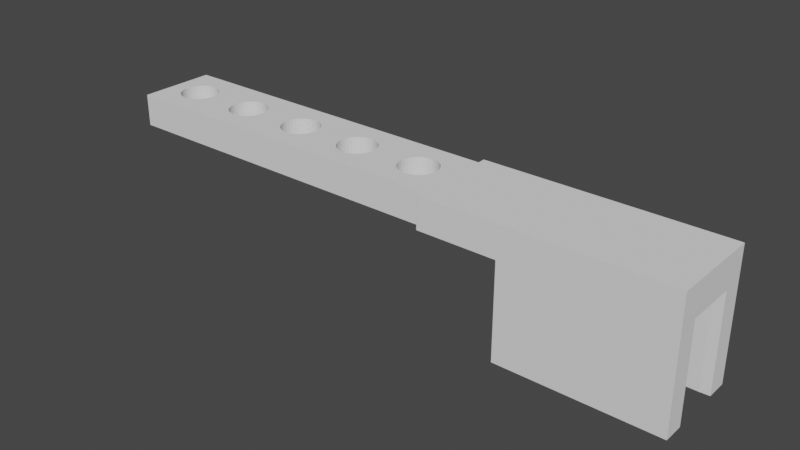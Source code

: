 # Source: stiftehalter_farber_castell.blend  (saved by Blender 3.2.14; exported with 4.5.12 LTS)
import bpy
from mathutils import Matrix  # noqa: F401  (used for matrix-valued properties, if any)

bpy.ops.wm.read_factory_settings(use_empty=True)
scene = bpy.context.scene
scene.name = 'Scene'

# ---- collections
col_collection = bpy.data.collections.new('Collection'); scene.collection.children.link(col_collection)

# ---- world
world_world = bpy.data.worlds.new('World'); scene.world = world_world
world_world.use_nodes = True; world_world.node_tree.nodes.clear()
_N = world_world.node_tree.nodes; _L = world_world.node_tree.links
n0 = _N.new('ShaderNodeOutputWorld'); n0.name = 'World Output'; n0.location = (300, 300)
n1 = _N.new('ShaderNodeBackground'); n1.name = 'Background'; n1.location = (10, 300)
n1.inputs[0].default_value = (0.05088, 0.05088, 0.05088, 1.0)
_L.new(n1.outputs[0], n0.inputs[0])
n0.is_active_output = True
world_world.color = (0.05088, 0.05088, 0.05088)
world_world.use_sun_shadow = False
world_world.sun_shadow_jitter_overblur = 0.0

# ---- meshes
me_circle = bpy.data.meshes.new('Circle')
me_circle.from_pydata([(-1.25, -0.605, 0.0), (-1.25, 0.605, 0.0), (-1.25, -0.4, 0.0), (-1.25, 0.4, 0.0), (1.1, -0.392, 0.0), (1.1, 0.392, 0.0), (-1.25, -0.605, 0.5), (-1.25, 0.605, 0.5), (-1.25, -0.726, 0.5), (-1.25, 0.726, 0.5), (1.249, -0.726, 0.5), (1.249, 0.726, 0.5), (-1.25, -0.726, 0.0), (-1.25, 0.726, 0.0), (1.249, -0.726, 0.0), (1.249, 0.726, 0.0), (1.249, -0.726, -1.5), (1.249, 0.726, -1.5), (-1.25, -0.726, -1.5), (-1.25, 0.726, -1.5), (1.1, -0.392, -1.5), (1.1, 0.392, -1.5), (-1.25, -0.4, -1.5), (-1.25, 0.4, -1.5), (1.249, -0.4, 0.0), (1.249, 0.4, 0.0), (1.249, -0.4, -1.5), (1.249, 0.4, -1.5), (-2.5, -0.726, 0.5), (-2.5, 0.726, 0.5), (-2.5, -0.726, 0.0), (-2.5, 0.726, 0.0), (-2.5, -0.5142, 0.0), (-2.5, 0.5142, 0.0)], [], [(1, 12, 0), (5, 2, 3), (7, 8, 9), (8, 11, 9), (0, 8, 6), (13, 7, 9), (15, 10, 14), (14, 8, 12), (13, 11, 15), (8, 12, 30, 28), (12, 16, 14), (4, 22, 2), (13, 23, 3), (2, 18, 12), (3, 21, 5), (15, 19, 13), (5, 24, 4), (21, 25, 5), (4, 26, 20), (18, 22, 20), (26, 16, 20), (16, 18, 20), (17, 27, 21), (23, 19, 21), (19, 17, 21), (26, 14, 16), (25, 17, 15), (1, 13, 12), (5, 4, 2), (7, 6, 8), (8, 10, 11), (0, 12, 8), (13, 1, 7), (15, 11, 10), (14, 10, 8), (13, 9, 11), (2, 3, 33, 32), (12, 18, 16), (4, 20, 22), (13, 19, 23), (2, 22, 18), (3, 23, 21), (15, 17, 19), (5, 25, 24), (21, 27, 25), (4, 24, 26), (26, 24, 14), (25, 27, 17), (12, 13, 3, 2), (3, 13, 31, 33), (13, 9, 29, 31), (28, 32, 33), (31, 29, 33), (29, 28, 33), (28, 30, 32), (12, 2, 32, 30), (9, 8, 28, 29)])
_uv = me_circle.uv_layers.new(name='UVMap')
_uv.uv.foreach_set('vector', [0.0, 0.0, 0.0, 0.0, 0.0, 0.0, 0.0, 0.0, 0.0, 0.0, 0.0, 0.0, 0.0, 0.0, 0.0, 0.0, 0.0, 0.0, 0.0, 0.0, 0.0, 0.0, 0.0, 0.0, 0.0, 0.0, 0.0, 0.0, 0.0, 0.0, 0.0, 0.0, 0.0, 0.0, 0.0, 0.0, 0.0, 0.0, 0.0, 0.0, 0.0, 0.0, 0.0, 0.0, 0.0, 0.0, 0.0, 0.0, 0.0, 0.0, 0.0, 0.0, 0.0, 0.0, 0.0, 0.0, 0.0, 0.0, 0.0, 0.0, 0.0, 0.0, 0.0, 0.0, 0.0, 0.0, 0.0, 0.0, 0.0, 0.0, 0.0, 0.0, 0.0, 0.0, 0.0, 0.0, 0.0, 0.0, 0.0, 0.0, 0.0, 0.0, 0.0, 0.0, 0.0, 0.0, 0.0, 0.0, 0.0, 0.0, 0.0, 0.0, 0.0, 0.0, 0.0, 0.0, 0.0, 0.0, 0.0, 0.0, 0.0, 0.0, 0.0, 0.0, 0.0, 0.0, 0.0, 0.0, 0.0, 0.0, 0.0, 0.0, 0.0, 0.0, 0.0, 0.0, 0.0, 0.0, 0.0, 0.0, 0.0, 0.0, 0.0, 0.0, 0.0, 0.0, 0.0, 0.0, 0.0, 0.0, 0.0, 0.0, 0.0, 0.0, 0.0, 0.0, 0.0, 0.0, 0.0, 0.0, 0.0, 0.0, 0.0, 0.0, 0.0, 0.0, 0.0, 0.0, 0.0, 0.0, 0.0, 0.0, 0.0, 0.0, 0.0, 0.0, 0.0, 0.0, 0.0, 0.0, 0.0, 0.0, 0.0, 0.0, 0.0, 0.0, 0.0, 0.0, 0.0, 0.0, 0.0, 0.0, 0.0, 0.0, 0.0, 0.0, 0.0, 0.0, 0.0, 0.0, 0.0, 0.0, 0.0, 0.0, 0.0, 0.0, 0.0, 0.0, 0.0, 0.0, 0.0, 0.0, 0.0, 0.0, 0.0, 0.0, 0.0, 0.0, 0.0, 0.0, 0.0, 0.0, 0.0, 0.0, 0.0, 0.0, 0.0, 0.0, 0.0, 0.0, 0.0, 0.0, 0.0, 0.0, 0.0, 0.0, 0.0, 0.0, 0.0, 0.0, 0.0, 0.0, 0.0, 0.0, 0.0, 0.0, 0.0, 0.0, 0.0, 0.0, 0.0, 0.0, 0.0, 0.0, 0.0, 0.0, 0.0, 0.0, 0.0, 0.0, 0.0, 0.0, 0.0, 0.0, 0.0, 0.0, 0.0, 0.0, 0.0, 0.0, 0.0, 0.0, 0.0, 0.0, 0.0, 0.0, 0.0, 0.0, 0.0, 0.0, 0.0, 0.0, 0.0, 0.0, 0.0, 0.0, 0.0, 0.0, 0.0, 0.0, 0.0, 0.0, 0.0, 0.0, 0.0, 0.0, 0.0, 0.0, 0.0, 0.0, 0.0, 0.0, 0.0, 0.0, 0.0, 0.0, 0.0, 0.0, 0.0, 0.0, 0.0, 0.0, 0.0, 0.0, 0.0, 0.0, 0.0, 0.0, 0.0, 0.0, 0.0, 0.0, 0.0, 0.0, 0.0, 0.0, 0.0, 0.0, 0.0, 0.0, 0.0, 0.0, 0.0, 0.0, 0.0, 0.0, 0.0, 0.0, 0.0, 0.0, 0.0, 0.0, 0.0, 0.0, 0.0, 0.0, 0.0, 0.0, 0.0, 0.0, 0.0, 0.0, 0.0, 0.0, 0.0, 0.0, 0.0, 0.0, 0.0, 0.0, 0.0, 0.0, 0.0, 0.0, 0.0, 0.0, 0.0, 0.0, 0.0, 0.0, 0.0, 0.0, 0.0, 0.0, 0.0, 0.0])
me_circle.update()
me_circle_004 = bpy.data.meshes.new('Circle.004')
me_circle_004.from_pydata([(-2.25, 0.605, 0.0), (-2.25, -0.605, 0.0), (-3.35, -0.605, 0.0), (-3.35, 0.605, 0.0), (-2.743, 0.2934, 0.0), (-2.687, 0.2763, 0.0), (-2.635, 0.2488, 0.0), (-2.589, 0.2116, 0.0), (-2.551, 0.1655, 0.0), (-2.524, 0.1131, 0.0), (-2.506, 0.05654, 0.0), (-2.501, -0.002283, 0.0), (-2.506, -0.0611, 0.0), (-2.524, -0.1177, 0.0), (-2.551, -0.17, 0.0), (-2.589, -0.2162, 0.0), (-2.635, -0.2533, 0.0), (-2.687, -0.2808, 0.0), (-2.743, -0.298, 0.0), (-2.802, -0.3038, 0.0), (-2.861, -0.298, 0.0), (-2.917, -0.2808, 0.0), (-2.97, -0.2533, 0.0), (-3.015, -0.2162, 0.0), (-3.053, -0.17, 0.0), (-3.081, -0.1177, 0.0), (-3.098, -0.0611, 0.0), (-3.104, -0.002283, 0.0), (-3.098, 0.05654, 0.0), (-3.081, 0.1131, 0.0), (-3.053, 0.1655, 0.0), (-3.015, 0.2116, 0.0), (-2.97, 0.2488, 0.0), (-2.917, 0.2763, 0.0), (-2.802, 0.2992, 0.0), (-2.861, 0.2934, 0.0), (-2.802, 0.2977, 0.5), (-2.861, 0.292, 0.5), (-2.917, 0.2749, 0.5), (-2.969, 0.2475, 0.5), (-3.014, 0.2106, 0.5), (-3.052, 0.1646, 0.5), (-3.079, 0.1125, 0.5), (-3.096, 0.05624, 0.5), (-3.102, -0.002283, 0.5), (-3.096, -0.06081, 0.5), (-3.079, -0.1171, 0.5), (-3.052, -0.1692, 0.5), (-3.014, -0.2151, 0.5), (-2.969, -0.2521, 0.5), (-2.917, -0.2794, 0.5), (-2.861, -0.2965, 0.5), (-2.802, -0.3023, 0.5), (-2.744, -0.2965, 0.5), (-2.687, -0.2794, 0.5), (-2.635, -0.2521, 0.5), (-2.59, -0.2151, 0.5), (-2.553, -0.1692, 0.5), (-2.525, -0.1171, 0.5), (-2.508, -0.06081, 0.5), (-2.502, -0.002283, 0.5), (-2.508, 0.05624, 0.5), (-2.525, 0.1125, 0.5), (-2.553, 0.1646, 0.5), (-2.59, 0.2106, 0.5), (-2.635, 0.2475, 0.5), (-2.687, 0.2749, 0.5), (-2.744, 0.292, 0.5), (-3.35, -0.605, 0.5), (-2.25, -0.605, 0.5), (-3.35, 0.605, 0.5), (-2.25, 0.605, 0.5)], [], [(23, 22, 2), (20, 19, 2), (3, 30, 29), (44, 27, 28), (45, 26, 27), (26, 25, 2), (1, 2, 19), (0, 10, 9), (0, 7, 6), (0, 8, 7), (3, 0, 34), (67, 5, 66), (36, 4, 67), (70, 2, 68), (68, 1, 69), (69, 0, 71), (71, 3, 70), (47, 25, 46), (60, 12, 59), (62, 10, 61), (50, 22, 49), (51, 21, 50), (52, 20, 51), (53, 19, 52), (36, 34, 4), (69, 1, 0), (60, 11, 12), (59, 12, 13), (42, 29, 30), (47, 24, 25), (51, 20, 21), (63, 8, 9), (66, 5, 6), (40, 31, 32), (37, 35, 34), (56, 15, 16), (57, 69, 58), (56, 69, 57), (55, 69, 56), (54, 69, 55), (53, 69, 54), (52, 69, 53), (38, 37, 70), (39, 38, 70), (40, 39, 70), (70, 41, 40), (70, 42, 41), (70, 43, 42), (70, 44, 43), (51, 68, 52), (50, 68, 51), (49, 68, 50), (48, 68, 49), (47, 68, 48), (46, 68, 47), (45, 68, 46), (44, 68, 45), (15, 14, 1), (70, 68, 44), (69, 52, 68), (60, 69, 71), (71, 61, 60), (71, 62, 61), (71, 63, 62), (58, 69, 59), (71, 64, 63), (71, 65, 64), (71, 66, 65), (71, 67, 66), (71, 36, 67), (70, 36, 71), (14, 13, 1), (32, 3, 33), (16, 15, 1), (41, 30, 31), (48, 23, 24), (65, 6, 7), (55, 16, 17), (58, 13, 14), (49, 22, 23), (39, 32, 33), (52, 19, 20), (62, 9, 10), (71, 0, 3), (70, 3, 2), (40, 32, 39), (39, 33, 38), (38, 35, 37), (37, 34, 36), (49, 23, 48), (61, 11, 60), (59, 13, 58), (58, 14, 57), (57, 15, 56), (56, 16, 55), (55, 17, 54), (54, 18, 53), (0, 6, 5), (0, 9, 8), (11, 0, 1), (27, 26, 2), (24, 23, 2), (21, 20, 2), (3, 29, 28), (43, 28, 29), (33, 3, 35), (35, 3, 34), (37, 36, 70), (59, 69, 60), (46, 25, 26), (64, 7, 8), (54, 17, 18), (57, 14, 15), (61, 10, 11), (38, 33, 35), (53, 18, 19), (50, 21, 22), (68, 2, 1), (67, 4, 5), (66, 6, 65), (65, 7, 64), (64, 8, 63), (63, 9, 62), (48, 24, 47), (46, 26, 45), (45, 27, 44), (44, 28, 43), (43, 29, 42), (42, 30, 41), (41, 31, 40), (12, 11, 1), (0, 5, 4), (13, 12, 1), (0, 11, 10), (3, 27, 2), (25, 24, 2), (22, 21, 2), (3, 28, 27), (3, 31, 30), (31, 3, 32), (19, 18, 1), (0, 4, 34), (18, 17, 1), (17, 16, 1)])
_uv = me_circle_004.uv_layers.new(name='UVMap')
_uv.uv.foreach_set('vector', [0.0, 0.0, 0.0, 0.0, 0.0, 0.0, 0.0, 0.0, 0.0, 0.0, 0.0, 0.0, 0.0, 0.0, 0.0, 0.0, 0.0, 0.0, 0.0, 0.0, 0.0, 0.0, 0.0, 0.0, 0.0, 0.0, 0.0, 0.0, 0.0, 0.0, 0.0, 0.0, 0.0, 0.0, 0.0, 0.0, 0.0, 0.0, 0.0, 0.0, 0.0, 0.0, 0.0, 0.0, 0.0, 0.0, 0.0, 0.0, 0.0, 0.0, 0.0, 0.0, 0.0, 0.0, 0.0, 0.0, 0.0, 0.0, 0.0, 0.0, 0.0, 0.0, 0.0, 0.0, 0.0, 0.0, 0.0, 0.0, 0.0, 0.0, 0.0, 0.0, 0.0, 0.0, 0.0, 0.0, 0.0, 0.0, 0.0, 0.0, 0.0, 0.0, 0.0, 0.0, 0.0, 0.0, 0.0, 0.0, 0.0, 0.0, 0.0, 0.0, 0.0, 0.0, 0.0, 0.0, 0.0, 0.0, 0.0, 0.0, 0.0, 0.0, 0.0, 0.0, 0.0, 0.0, 0.0, 0.0, 0.0, 0.0, 0.0, 0.0, 0.0, 0.0, 0.0, 0.0, 0.0, 0.0, 0.0, 0.0, 0.0, 0.0, 0.0, 0.0, 0.0, 0.0, 0.0, 0.0, 0.0, 0.0, 0.0, 0.0, 0.0, 0.0, 0.0, 0.0, 0.0, 0.0, 0.0, 0.0, 0.0, 0.0, 0.0, 0.0, 0.0, 0.0, 0.0, 0.0, 0.0, 0.0, 0.0, 0.0, 0.0, 0.0, 0.0, 0.0, 0.0, 0.0, 0.0, 0.0, 0.0, 0.0, 0.0, 0.0, 0.0, 0.0, 0.0, 0.0, 0.0, 0.0, 0.0, 0.0, 0.0, 0.0, 0.0, 0.0, 0.0, 0.0, 0.0, 0.0, 0.0, 0.0, 0.0, 0.0, 0.0, 0.0, 0.0, 0.0, 0.0, 0.0, 0.0, 0.0, 0.0, 0.0, 0.0, 0.0, 0.0, 0.0, 0.0, 0.0, 0.0, 0.0, 0.0, 0.0, 0.0, 0.0, 0.0, 0.0, 0.0, 0.0, 0.0, 0.0, 0.0, 0.0, 0.0, 0.0, 0.0, 0.0, 0.0, 0.0, 0.0, 0.0, 0.0, 0.0, 0.0, 0.0, 0.0, 0.0, 0.0, 0.0, 0.0, 0.0, 0.0, 0.0, 0.0, 0.0, 0.0, 0.0, 0.0, 0.0, 0.0, 0.0, 0.0, 0.0, 0.0, 0.0, 0.0, 0.0, 0.0, 0.0, 0.0, 0.0, 0.0, 0.0, 0.0, 0.0, 0.0, 0.0, 0.0, 0.0, 0.0, 0.0, 0.0, 0.0, 0.0, 0.0, 0.0, 0.0, 0.0, 0.0, 0.0, 0.0, 0.0, 0.0, 0.0, 0.0, 0.0, 0.0, 0.0, 0.0, 0.0, 0.0, 0.0, 0.0, 0.0, 0.0, 0.0, 0.0, 0.0, 0.0, 0.0, 0.0, 0.0, 0.0, 0.0, 0.0, 0.0, 0.0, 0.0, 0.0, 0.0, 0.0, 0.0, 0.0, 0.0, 0.0, 0.0, 0.0, 0.0, 0.0, 0.0, 0.0, 0.0, 0.0, 0.0, 0.0, 0.0, 0.0, 0.0, 0.0, 0.0, 0.0, 0.0, 0.0, 0.0, 0.0, 0.0, 0.0, 0.0, 0.0, 0.0, 0.0, 0.0, 0.0, 0.0, 0.0, 0.0, 0.0, 0.0, 0.0, 0.0, 0.0, 0.0, 0.0, 0.0, 0.0, 0.0, 0.0, 0.0, 0.0, 0.0, 0.0, 0.0, 0.0, 0.0, 0.0, 0.0, 0.0, 0.0, 0.0, 0.0, 0.0, 0.0, 0.0, 0.0, 0.0, 0.0, 0.0, 0.0, 0.0, 0.0, 0.0, 0.0, 0.0, 0.0, 0.0, 0.0, 0.0, 0.0, 0.0, 0.0, 0.0, 0.0, 0.0, 0.0, 0.0, 0.0, 0.0, 0.0, 0.0, 0.0, 0.0, 0.0, 0.0, 0.0, 0.0, 0.0, 0.0, 0.0, 0.0, 0.0, 0.0, 0.0, 0.0, 0.0, 0.0, 0.0, 0.0, 0.0, 0.0, 0.0, 0.0, 0.0, 0.0, 0.0, 0.0, 0.0, 0.0, 0.0, 0.0, 0.0, 0.0, 0.0, 0.0, 0.0, 0.0, 0.0, 0.0, 0.0, 0.0, 0.0, 0.0, 0.0, 0.0, 0.0, 0.0, 0.0, 0.0, 0.0, 0.0, 0.0, 0.0, 0.0, 0.0, 0.0, 0.0, 0.0, 0.0, 0.0, 0.0, 0.0, 0.0, 0.0, 0.0, 0.0, 0.0, 0.0, 0.0, 0.0, 0.0, 0.0, 0.0, 0.0, 0.0, 0.0, 0.0, 0.0, 0.0, 0.0, 0.0, 0.0, 0.0, 0.0, 0.0, 0.0, 0.0, 0.0, 0.0, 0.0, 0.0, 0.0, 0.0, 0.0, 0.0, 0.0, 0.0, 0.0, 0.0, 0.0, 0.0, 0.0, 0.0, 0.0, 0.0, 0.0, 0.0, 0.0, 0.0, 0.0, 0.0, 0.0, 0.0, 0.0, 0.0, 0.0, 0.0, 0.0, 0.0, 0.0, 0.0, 0.0, 0.0, 0.0, 0.0, 0.0, 0.0, 0.0, 0.0, 0.0, 0.0, 0.0, 0.0, 0.0, 0.0, 0.0, 0.0, 0.0, 0.0, 0.0, 0.0, 0.0, 0.0, 0.0, 0.0, 0.0, 0.0, 0.0, 0.0, 0.0, 0.0, 0.0, 0.0, 0.0, 0.0, 0.0, 0.0, 0.0, 0.0, 0.0, 0.0, 0.0, 0.0, 0.0, 0.0, 0.0, 0.0, 0.0, 0.0, 0.0, 0.0, 0.0, 0.0, 0.0, 0.0, 0.0, 0.0, 0.0, 0.0, 0.0, 0.0, 0.0, 0.0, 0.0, 0.0, 0.0, 0.0, 0.0, 0.0, 0.0, 0.0, 0.0, 0.0, 0.0, 0.0, 0.0, 0.0, 0.0, 0.0, 0.0, 0.0, 0.0, 0.0, 0.0, 0.0, 0.0, 0.0, 0.0, 0.0, 0.0, 0.0, 0.0, 0.0, 0.0, 0.0, 0.0, 0.0, 0.0, 0.0, 0.0, 0.0, 0.0, 0.0, 0.0, 0.0, 0.0, 0.0, 0.0, 0.0, 0.0, 0.0, 0.0, 0.0, 0.0, 0.0, 0.0, 0.0, 0.0, 0.0, 0.0, 0.0, 0.0, 0.0, 0.0, 0.0, 0.0, 0.0, 0.0, 0.0, 0.0, 0.0, 0.0, 0.0, 0.0, 0.0, 0.0, 0.0, 0.0, 0.0, 0.0, 0.0, 0.0, 0.0, 0.0, 0.0, 0.0, 0.0, 0.0, 0.0, 0.0, 0.0, 0.0, 0.0, 0.0, 0.0, 0.0, 0.0, 0.0, 0.0, 0.0, 0.0, 0.0, 0.0, 0.0, 0.0, 0.0, 0.0, 0.0, 0.0, 0.0, 0.0, 0.0, 0.0, 0.0, 0.0, 0.0, 0.0, 0.0, 0.0, 0.0, 0.0, 0.0, 0.0, 0.0, 0.0, 0.0, 0.0, 0.0, 0.0, 0.0, 0.0, 0.0, 0.0, 0.0, 0.0, 0.0, 0.0, 0.0, 0.0, 0.0, 0.0, 0.0, 0.0, 0.0, 0.0, 0.0, 0.0, 0.0, 0.0, 0.0, 0.0, 0.0, 0.0, 0.0, 0.0, 0.0, 0.0, 0.0, 0.0, 0.0, 0.0, 0.0, 0.0, 0.0, 0.0, 0.0, 0.0, 0.0, 0.0, 0.0, 0.0, 0.0, 0.0, 0.0, 0.0, 0.0, 0.0, 0.0, 0.0, 0.0, 0.0, 0.0, 0.0, 0.0, 0.0, 0.0, 0.0, 0.0, 0.0, 0.0, 0.0, 0.0, 0.0, 0.0, 0.0, 0.0, 0.0, 0.0, 0.0, 0.0, 0.0, 0.0, 0.0, 0.0, 0.0, 0.0, 0.0, 0.0, 0.0, 0.0, 0.0, 0.0, 0.0, 0.0, 0.0, 0.0, 0.0, 0.0, 0.0, 0.0, 0.0, 0.0, 0.0, 0.0, 0.0, 0.0, 0.0, 0.0, 0.0, 0.0, 0.0, 0.0, 0.0, 0.0, 0.0, 0.0, 0.0, 0.0, 0.0, 0.0, 0.0, 0.0, 0.0, 0.0, 0.0, 0.0, 0.0, 0.0, 0.0, 0.0, 0.0, 0.0, 0.0, 0.0, 0.0, 0.0, 0.0, 0.0, 0.0, 0.0, 0.0, 0.0, 0.0, 0.0, 0.0, 0.0, 0.0, 0.0, 0.0, 0.0, 0.0, 0.0, 0.0, 0.0, 0.0, 0.0, 0.0, 0.0, 0.0, 0.0, 0.0, 0.0, 0.0, 0.0, 0.0, 0.0, 0.0, 0.0, 0.0, 0.0, 0.0, 0.0, 0.0, 0.0, 0.0])
me_circle_004.update()
me_circle_001 = bpy.data.meshes.new('Circle.001')
me_circle_001.from_pydata([(-2.802, -0.002283, 0.5), (-2.802, -0.002283, -1.2)], [(0, 1)], [])
_uv = me_circle_001.uv_layers.new(name='UVMap')
_uv.uv.foreach_set('vector', [])
me_circle_001.update()

# ---- objects
ob_halterung = bpy.data.objects.new('halterung', me_circle)
ob_circle = bpy.data.objects.new('Circle', me_circle_004)
ob_circle_001 = bpy.data.objects.new('Circle.001', me_circle_001)

# ---- transforms, parenting, visibility, modifiers, constraints
ob_halterung.location = (16.49, 0.0, 0.0)
ob_halterung.scale = (1.0, 1.0, 1.0)
ob_circle.location = (16.24, 0.0, 0.0)
ob_circle.scale = (1.0, 1.0, 1.0)
_m = ob_circle.modifiers.new('Array', 'ARRAY')
_m.count = 5
_m.relative_offset_displace = (-1.0, 0.0, 0.0)
ob_circle_001.location = (16.24, 0.0, 0.0)
ob_circle_001.scale = (1.0, 1.0, 1.0)
_m = ob_circle_001.modifiers.new('Array', 'ARRAY')
_m.count = 5
_m.relative_offset_displace = (-1.0, 0.0, 0.0)

# ---- collection membership
col_collection.objects.link(ob_halterung)
col_collection.objects.link(ob_circle)
col_collection.objects.link(ob_circle_001)

# ---- scene / render settings (as saved in the file)
scene.frame_start = 1; scene.frame_end = 250; scene.frame_set(1)
scene.render.engine = 'BLENDER_EEVEE_NEXT'
scene.cycles.sampling_pattern = 'TABULATED_SOBOL'
scene.cycles.use_light_tree = False
scene.view_settings.view_transform = 'Filmic'
bpy.context.view_layer.update()

# ---- added for rendering (the .blend has no active camera and no usable light): camera, sun
cam_auto = bpy.data.cameras.new('AutoCamera')
cam_auto.lens = 50.0
cam_auto.sensor_width = 36.0
cam_auto.clip_end = 1000.0
ob_auto_camera = bpy.data.objects.new('AutoCamera', cam_auto)
scene.collection.objects.link(ob_auto_camera)
ob_auto_camera.location = (21.9707, -10.6297, 6.58643)
ob_auto_camera.rotation_euler = (1.09748, -7.21219e-08, 0.694738)
scene.camera = ob_auto_camera
light_auto_sun = bpy.data.lights.new('AutoSun', 'SUN')
light_auto_sun.energy = 3.0
light_auto_sun.angle = 0.0523599
ob_auto_sun = bpy.data.objects.new('AutoSun', light_auto_sun)
scene.collection.objects.link(ob_auto_sun)
ob_auto_sun.rotation_euler = (0.872665, 0.174533, 0.523599)
bpy.context.view_layer.update()
